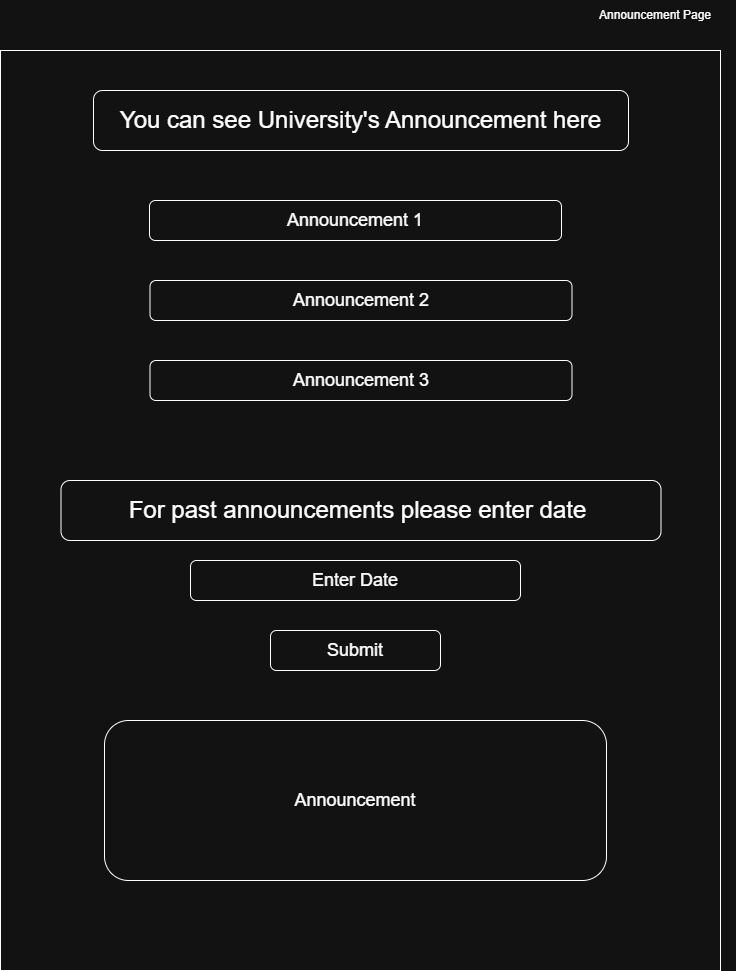

The diagram above was exported from draw.io. Its source (the exported page's mxGraphModel, read from the mxfile embedded in the PNG):
<mxGraphModel dx="1633" dy="1003" grid="1" gridSize="10" guides="1" tooltips="1" connect="1" arrows="1" fold="1" page="1" pageScale="1" pageWidth="850" pageHeight="1100" math="0" shadow="0">
  <root>
    <mxCell id="0" />
    <mxCell id="1" parent="0" />
    <mxCell id="WN-aA02CZrIFdV-HieLc-1" parent="1" style="text;html=1;whiteSpace=wrap;strokeColor=none;fillColor=none;align=center;verticalAlign=middle;rounded=0;" value="Announcement Page" vertex="1">
      <mxGeometry height="30" width="160" x="640" y="30" as="geometry" />
    </mxCell>
    <mxCell id="WN-aA02CZrIFdV-HieLc-2" parent="1" style="rounded=0;whiteSpace=wrap;html=1;" value="" vertex="1">
      <mxGeometry height="920" width="720" x="65" y="80" as="geometry" />
    </mxCell>
    <mxCell id="WN-aA02CZrIFdV-HieLc-3" parent="1" style="rounded=1;whiteSpace=wrap;html=1;" value="&lt;font style=&quot;font-size: 24px;&quot;&gt;You can see University's Announcement here&lt;/font&gt;" vertex="1">
      <mxGeometry height="60" width="535" x="158" y="120" as="geometry" />
    </mxCell>
    <mxCell id="WN-aA02CZrIFdV-HieLc-4" parent="1" style="rounded=1;whiteSpace=wrap;html=1;align=center;" value="&lt;font style=&quot;font-size: 18px;&quot;&gt;Announcement 1&lt;/font&gt;" vertex="1">
      <mxGeometry height="40" width="412" x="214" y="230" as="geometry" />
    </mxCell>
    <mxCell id="WN-aA02CZrIFdV-HieLc-5" parent="1" style="rounded=1;whiteSpace=wrap;html=1;align=center;" value="&lt;font style=&quot;font-size: 18px;&quot;&gt;Announcement 2&lt;/font&gt;" vertex="1">
      <mxGeometry height="40" width="422" x="214.5" y="310" as="geometry" />
    </mxCell>
    <mxCell id="WN-aA02CZrIFdV-HieLc-6" parent="1" style="rounded=1;whiteSpace=wrap;html=1;align=center;" value="&lt;font style=&quot;font-size: 18px;&quot;&gt;Announcement 3&lt;/font&gt;" vertex="1">
      <mxGeometry height="40" width="422" x="214.5" y="390" as="geometry" />
    </mxCell>
    <mxCell id="WN-aA02CZrIFdV-HieLc-7" parent="1" style="rounded=1;whiteSpace=wrap;html=1;align=center;" value="&lt;font style=&quot;font-size: 24px;&quot;&gt;For past announcements please enter date&lt;/font&gt;&lt;span style=&quot;font-size: 18px;&quot;&gt;&amp;nbsp;&lt;/span&gt;" vertex="1">
      <mxGeometry height="60" width="600" x="125.5" y="510" as="geometry" />
    </mxCell>
    <mxCell id="WN-aA02CZrIFdV-HieLc-8" parent="1" style="rounded=1;whiteSpace=wrap;html=1;" value="&lt;font style=&quot;font-size: 18px;&quot;&gt;Enter Date&lt;/font&gt;" vertex="1">
      <mxGeometry height="40" width="330" x="255" y="590" as="geometry" />
    </mxCell>
    <mxCell id="WN-aA02CZrIFdV-HieLc-9" parent="1" style="rounded=1;whiteSpace=wrap;html=1;" value="&lt;span style=&quot;font-size: 18px;&quot;&gt;Announcement&lt;/span&gt;" vertex="1">
      <mxGeometry height="160" width="502" x="169" y="750" as="geometry" />
    </mxCell>
    <mxCell id="WN-aA02CZrIFdV-HieLc-10" parent="1" style="rounded=1;whiteSpace=wrap;html=1;" value="&lt;span style=&quot;font-size: 18px;&quot;&gt;Submit&lt;/span&gt;" vertex="1">
      <mxGeometry height="40" width="170" x="335" y="660" as="geometry" />
    </mxCell>
  </root>
</mxGraphModel>